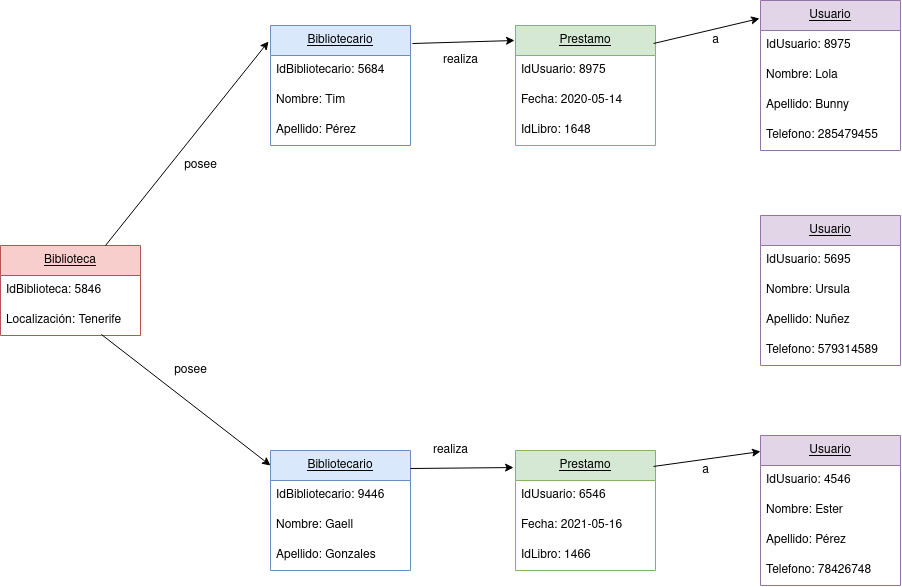

The diagram above was exported from draw.io. Its source (the exported page's mxGraphModel, read from the mxfile embedded in the PNG):
<mxGraphModel dx="2259" dy="670" grid="1" gridSize="10" guides="1" tooltips="1" connect="1" arrows="1" fold="1" page="1" pageScale="1" pageWidth="850" pageHeight="1100" math="0" shadow="0">
  <root>
    <mxCell id="0" />
    <mxCell id="1" parent="0" />
    <mxCell id="KGPLzqyjaxjGdS86DFUs-1" value="&lt;u&gt;Usuario&lt;/u&gt;" style="swimlane;fontStyle=0;childLayout=stackLayout;horizontal=1;startSize=30;horizontalStack=0;resizeParent=1;resizeParentMax=0;resizeLast=0;collapsible=1;marginBottom=0;whiteSpace=wrap;html=1;fillColor=#e1d5e7;strokeColor=#9673a6;" vertex="1" parent="1">
      <mxGeometry x="530" y="460" width="140" height="150" as="geometry" />
    </mxCell>
    <mxCell id="KGPLzqyjaxjGdS86DFUs-2" value="IdUsuario: 4546" style="text;strokeColor=none;fillColor=none;align=left;verticalAlign=middle;spacingLeft=4;spacingRight=4;overflow=hidden;points=[[0,0.5],[1,0.5]];portConstraint=eastwest;rotatable=0;whiteSpace=wrap;html=1;" vertex="1" parent="KGPLzqyjaxjGdS86DFUs-1">
      <mxGeometry y="30" width="140" height="30" as="geometry" />
    </mxCell>
    <mxCell id="KGPLzqyjaxjGdS86DFUs-3" value="Nombre: Ester" style="text;strokeColor=none;fillColor=none;align=left;verticalAlign=middle;spacingLeft=4;spacingRight=4;overflow=hidden;points=[[0,0.5],[1,0.5]];portConstraint=eastwest;rotatable=0;whiteSpace=wrap;html=1;" vertex="1" parent="KGPLzqyjaxjGdS86DFUs-1">
      <mxGeometry y="60" width="140" height="30" as="geometry" />
    </mxCell>
    <mxCell id="KGPLzqyjaxjGdS86DFUs-4" value="Apellido: Pérez" style="text;strokeColor=none;fillColor=none;align=left;verticalAlign=middle;spacingLeft=4;spacingRight=4;overflow=hidden;points=[[0,0.5],[1,0.5]];portConstraint=eastwest;rotatable=0;whiteSpace=wrap;html=1;" vertex="1" parent="KGPLzqyjaxjGdS86DFUs-1">
      <mxGeometry y="90" width="140" height="30" as="geometry" />
    </mxCell>
    <mxCell id="KGPLzqyjaxjGdS86DFUs-9" value="Telefono: 78426748" style="text;strokeColor=none;fillColor=none;align=left;verticalAlign=middle;spacingLeft=4;spacingRight=4;overflow=hidden;points=[[0,0.5],[1,0.5]];portConstraint=eastwest;rotatable=0;whiteSpace=wrap;html=1;" vertex="1" parent="KGPLzqyjaxjGdS86DFUs-1">
      <mxGeometry y="120" width="140" height="30" as="geometry" />
    </mxCell>
    <mxCell id="KGPLzqyjaxjGdS86DFUs-5" value="&lt;u&gt;Prestamo&lt;/u&gt;" style="swimlane;fontStyle=0;childLayout=stackLayout;horizontal=1;startSize=30;horizontalStack=0;resizeParent=1;resizeParentMax=0;resizeLast=0;collapsible=1;marginBottom=0;whiteSpace=wrap;html=1;fillColor=#d5e8d4;strokeColor=#82b366;" vertex="1" parent="1">
      <mxGeometry x="285" y="50" width="140" height="120" as="geometry" />
    </mxCell>
    <mxCell id="KGPLzqyjaxjGdS86DFUs-6" value="IdUsuario: 8975" style="text;strokeColor=none;fillColor=none;align=left;verticalAlign=middle;spacingLeft=4;spacingRight=4;overflow=hidden;points=[[0,0.5],[1,0.5]];portConstraint=eastwest;rotatable=0;whiteSpace=wrap;html=1;" vertex="1" parent="KGPLzqyjaxjGdS86DFUs-5">
      <mxGeometry y="30" width="140" height="30" as="geometry" />
    </mxCell>
    <mxCell id="KGPLzqyjaxjGdS86DFUs-7" value="Fecha: 2020-05-14" style="text;strokeColor=none;fillColor=none;align=left;verticalAlign=middle;spacingLeft=4;spacingRight=4;overflow=hidden;points=[[0,0.5],[1,0.5]];portConstraint=eastwest;rotatable=0;whiteSpace=wrap;html=1;" vertex="1" parent="KGPLzqyjaxjGdS86DFUs-5">
      <mxGeometry y="60" width="140" height="30" as="geometry" />
    </mxCell>
    <mxCell id="KGPLzqyjaxjGdS86DFUs-32" value="IdLibro: 1648" style="text;strokeColor=none;fillColor=none;align=left;verticalAlign=middle;spacingLeft=4;spacingRight=4;overflow=hidden;points=[[0,0.5],[1,0.5]];portConstraint=eastwest;rotatable=0;whiteSpace=wrap;html=1;" vertex="1" parent="KGPLzqyjaxjGdS86DFUs-5">
      <mxGeometry y="90" width="140" height="30" as="geometry" />
    </mxCell>
    <mxCell id="KGPLzqyjaxjGdS86DFUs-13" value="&lt;u&gt;Usuario&lt;/u&gt;" style="swimlane;fontStyle=0;childLayout=stackLayout;horizontal=1;startSize=30;horizontalStack=0;resizeParent=1;resizeParentMax=0;resizeLast=0;collapsible=1;marginBottom=0;whiteSpace=wrap;html=1;fillColor=#e1d5e7;strokeColor=#9673a6;" vertex="1" parent="1">
      <mxGeometry x="530" y="25" width="140" height="150" as="geometry" />
    </mxCell>
    <mxCell id="KGPLzqyjaxjGdS86DFUs-14" value="IdUsuario: 8975" style="text;strokeColor=none;fillColor=none;align=left;verticalAlign=middle;spacingLeft=4;spacingRight=4;overflow=hidden;points=[[0,0.5],[1,0.5]];portConstraint=eastwest;rotatable=0;whiteSpace=wrap;html=1;" vertex="1" parent="KGPLzqyjaxjGdS86DFUs-13">
      <mxGeometry y="30" width="140" height="30" as="geometry" />
    </mxCell>
    <mxCell id="KGPLzqyjaxjGdS86DFUs-15" value="Nombre: Lola" style="text;strokeColor=none;fillColor=none;align=left;verticalAlign=middle;spacingLeft=4;spacingRight=4;overflow=hidden;points=[[0,0.5],[1,0.5]];portConstraint=eastwest;rotatable=0;whiteSpace=wrap;html=1;" vertex="1" parent="KGPLzqyjaxjGdS86DFUs-13">
      <mxGeometry y="60" width="140" height="30" as="geometry" />
    </mxCell>
    <mxCell id="KGPLzqyjaxjGdS86DFUs-16" value="Apellido: Bunny" style="text;strokeColor=none;fillColor=none;align=left;verticalAlign=middle;spacingLeft=4;spacingRight=4;overflow=hidden;points=[[0,0.5],[1,0.5]];portConstraint=eastwest;rotatable=0;whiteSpace=wrap;html=1;" vertex="1" parent="KGPLzqyjaxjGdS86DFUs-13">
      <mxGeometry y="90" width="140" height="30" as="geometry" />
    </mxCell>
    <mxCell id="KGPLzqyjaxjGdS86DFUs-17" value="Telefono: 285479455" style="text;strokeColor=none;fillColor=none;align=left;verticalAlign=middle;spacingLeft=4;spacingRight=4;overflow=hidden;points=[[0,0.5],[1,0.5]];portConstraint=eastwest;rotatable=0;whiteSpace=wrap;html=1;" vertex="1" parent="KGPLzqyjaxjGdS86DFUs-13">
      <mxGeometry y="120" width="140" height="30" as="geometry" />
    </mxCell>
    <mxCell id="KGPLzqyjaxjGdS86DFUs-18" value="&lt;u&gt;Usuario&lt;/u&gt;" style="swimlane;fontStyle=0;childLayout=stackLayout;horizontal=1;startSize=30;horizontalStack=0;resizeParent=1;resizeParentMax=0;resizeLast=0;collapsible=1;marginBottom=0;whiteSpace=wrap;html=1;fillColor=#e1d5e7;strokeColor=#9673a6;" vertex="1" parent="1">
      <mxGeometry x="530" y="240" width="140" height="150" as="geometry" />
    </mxCell>
    <mxCell id="KGPLzqyjaxjGdS86DFUs-19" value="IdUsuario: 5695" style="text;strokeColor=none;fillColor=none;align=left;verticalAlign=middle;spacingLeft=4;spacingRight=4;overflow=hidden;points=[[0,0.5],[1,0.5]];portConstraint=eastwest;rotatable=0;whiteSpace=wrap;html=1;" vertex="1" parent="KGPLzqyjaxjGdS86DFUs-18">
      <mxGeometry y="30" width="140" height="30" as="geometry" />
    </mxCell>
    <mxCell id="KGPLzqyjaxjGdS86DFUs-20" value="Nombre: Ursula" style="text;strokeColor=none;fillColor=none;align=left;verticalAlign=middle;spacingLeft=4;spacingRight=4;overflow=hidden;points=[[0,0.5],[1,0.5]];portConstraint=eastwest;rotatable=0;whiteSpace=wrap;html=1;" vertex="1" parent="KGPLzqyjaxjGdS86DFUs-18">
      <mxGeometry y="60" width="140" height="30" as="geometry" />
    </mxCell>
    <mxCell id="KGPLzqyjaxjGdS86DFUs-21" value="Apellido: Nuñez" style="text;strokeColor=none;fillColor=none;align=left;verticalAlign=middle;spacingLeft=4;spacingRight=4;overflow=hidden;points=[[0,0.5],[1,0.5]];portConstraint=eastwest;rotatable=0;whiteSpace=wrap;html=1;" vertex="1" parent="KGPLzqyjaxjGdS86DFUs-18">
      <mxGeometry y="90" width="140" height="30" as="geometry" />
    </mxCell>
    <mxCell id="KGPLzqyjaxjGdS86DFUs-22" value="Telefono: 579314589" style="text;strokeColor=none;fillColor=none;align=left;verticalAlign=middle;spacingLeft=4;spacingRight=4;overflow=hidden;points=[[0,0.5],[1,0.5]];portConstraint=eastwest;rotatable=0;whiteSpace=wrap;html=1;" vertex="1" parent="KGPLzqyjaxjGdS86DFUs-18">
      <mxGeometry y="120" width="140" height="30" as="geometry" />
    </mxCell>
    <mxCell id="KGPLzqyjaxjGdS86DFUs-23" value="&lt;u&gt;Bibliotecario&lt;/u&gt;" style="swimlane;fontStyle=0;childLayout=stackLayout;horizontal=1;startSize=30;horizontalStack=0;resizeParent=1;resizeParentMax=0;resizeLast=0;collapsible=1;marginBottom=0;whiteSpace=wrap;html=1;fillColor=#dae8fc;strokeColor=#6c8ebf;" vertex="1" parent="1">
      <mxGeometry x="40" y="50" width="140" height="120" as="geometry" />
    </mxCell>
    <mxCell id="KGPLzqyjaxjGdS86DFUs-24" value="IdBibliotecario: 5684" style="text;strokeColor=none;fillColor=none;align=left;verticalAlign=middle;spacingLeft=4;spacingRight=4;overflow=hidden;points=[[0,0.5],[1,0.5]];portConstraint=eastwest;rotatable=0;whiteSpace=wrap;html=1;" vertex="1" parent="KGPLzqyjaxjGdS86DFUs-23">
      <mxGeometry y="30" width="140" height="30" as="geometry" />
    </mxCell>
    <mxCell id="KGPLzqyjaxjGdS86DFUs-25" value="Nombre: Tim" style="text;strokeColor=none;fillColor=none;align=left;verticalAlign=middle;spacingLeft=4;spacingRight=4;overflow=hidden;points=[[0,0.5],[1,0.5]];portConstraint=eastwest;rotatable=0;whiteSpace=wrap;html=1;" vertex="1" parent="KGPLzqyjaxjGdS86DFUs-23">
      <mxGeometry y="60" width="140" height="30" as="geometry" />
    </mxCell>
    <mxCell id="KGPLzqyjaxjGdS86DFUs-26" value="Apellido: Pérez" style="text;strokeColor=none;fillColor=none;align=left;verticalAlign=middle;spacingLeft=4;spacingRight=4;overflow=hidden;points=[[0,0.5],[1,0.5]];portConstraint=eastwest;rotatable=0;whiteSpace=wrap;html=1;" vertex="1" parent="KGPLzqyjaxjGdS86DFUs-23">
      <mxGeometry y="90" width="140" height="30" as="geometry" />
    </mxCell>
    <mxCell id="KGPLzqyjaxjGdS86DFUs-28" value="&lt;u&gt;Bibliotecario&lt;/u&gt;" style="swimlane;fontStyle=0;childLayout=stackLayout;horizontal=1;startSize=30;horizontalStack=0;resizeParent=1;resizeParentMax=0;resizeLast=0;collapsible=1;marginBottom=0;whiteSpace=wrap;html=1;fillColor=#dae8fc;strokeColor=#6c8ebf;" vertex="1" parent="1">
      <mxGeometry x="40" y="475" width="140" height="120" as="geometry" />
    </mxCell>
    <mxCell id="KGPLzqyjaxjGdS86DFUs-29" value="IdBibliotecario: 9446" style="text;strokeColor=none;fillColor=none;align=left;verticalAlign=middle;spacingLeft=4;spacingRight=4;overflow=hidden;points=[[0,0.5],[1,0.5]];portConstraint=eastwest;rotatable=0;whiteSpace=wrap;html=1;" vertex="1" parent="KGPLzqyjaxjGdS86DFUs-28">
      <mxGeometry y="30" width="140" height="30" as="geometry" />
    </mxCell>
    <mxCell id="KGPLzqyjaxjGdS86DFUs-30" value="Nombre: Gaell" style="text;strokeColor=none;fillColor=none;align=left;verticalAlign=middle;spacingLeft=4;spacingRight=4;overflow=hidden;points=[[0,0.5],[1,0.5]];portConstraint=eastwest;rotatable=0;whiteSpace=wrap;html=1;" vertex="1" parent="KGPLzqyjaxjGdS86DFUs-28">
      <mxGeometry y="60" width="140" height="30" as="geometry" />
    </mxCell>
    <mxCell id="KGPLzqyjaxjGdS86DFUs-31" value="Apellido: Gonzales" style="text;strokeColor=none;fillColor=none;align=left;verticalAlign=middle;spacingLeft=4;spacingRight=4;overflow=hidden;points=[[0,0.5],[1,0.5]];portConstraint=eastwest;rotatable=0;whiteSpace=wrap;html=1;" vertex="1" parent="KGPLzqyjaxjGdS86DFUs-28">
      <mxGeometry y="90" width="140" height="30" as="geometry" />
    </mxCell>
    <mxCell id="KGPLzqyjaxjGdS86DFUs-33" value="&lt;u&gt;Prestamo&lt;/u&gt;" style="swimlane;fontStyle=0;childLayout=stackLayout;horizontal=1;startSize=30;horizontalStack=0;resizeParent=1;resizeParentMax=0;resizeLast=0;collapsible=1;marginBottom=0;whiteSpace=wrap;html=1;fillColor=#d5e8d4;strokeColor=#82b366;" vertex="1" parent="1">
      <mxGeometry x="285" y="475" width="140" height="120" as="geometry" />
    </mxCell>
    <mxCell id="KGPLzqyjaxjGdS86DFUs-34" value="IdUsuario: 6546" style="text;strokeColor=none;fillColor=none;align=left;verticalAlign=middle;spacingLeft=4;spacingRight=4;overflow=hidden;points=[[0,0.5],[1,0.5]];portConstraint=eastwest;rotatable=0;whiteSpace=wrap;html=1;" vertex="1" parent="KGPLzqyjaxjGdS86DFUs-33">
      <mxGeometry y="30" width="140" height="30" as="geometry" />
    </mxCell>
    <mxCell id="KGPLzqyjaxjGdS86DFUs-35" value="Fecha: 2021-05-16" style="text;strokeColor=none;fillColor=none;align=left;verticalAlign=middle;spacingLeft=4;spacingRight=4;overflow=hidden;points=[[0,0.5],[1,0.5]];portConstraint=eastwest;rotatable=0;whiteSpace=wrap;html=1;" vertex="1" parent="KGPLzqyjaxjGdS86DFUs-33">
      <mxGeometry y="60" width="140" height="30" as="geometry" />
    </mxCell>
    <mxCell id="KGPLzqyjaxjGdS86DFUs-36" value="IdLibro: 1466" style="text;strokeColor=none;fillColor=none;align=left;verticalAlign=middle;spacingLeft=4;spacingRight=4;overflow=hidden;points=[[0,0.5],[1,0.5]];portConstraint=eastwest;rotatable=0;whiteSpace=wrap;html=1;" vertex="1" parent="KGPLzqyjaxjGdS86DFUs-33">
      <mxGeometry y="90" width="140" height="30" as="geometry" />
    </mxCell>
    <mxCell id="KGPLzqyjaxjGdS86DFUs-37" value="&lt;u&gt;Biblioteca&lt;/u&gt;" style="swimlane;fontStyle=0;childLayout=stackLayout;horizontal=1;startSize=30;horizontalStack=0;resizeParent=1;resizeParentMax=0;resizeLast=0;collapsible=1;marginBottom=0;whiteSpace=wrap;html=1;fillColor=#f8cecc;strokeColor=#b85450;" vertex="1" parent="1">
      <mxGeometry x="-230" y="270" width="140" height="90" as="geometry" />
    </mxCell>
    <mxCell id="KGPLzqyjaxjGdS86DFUs-38" value="IdBiblioteca: 5846" style="text;strokeColor=none;fillColor=none;align=left;verticalAlign=middle;spacingLeft=4;spacingRight=4;overflow=hidden;points=[[0,0.5],[1,0.5]];portConstraint=eastwest;rotatable=0;whiteSpace=wrap;html=1;" vertex="1" parent="KGPLzqyjaxjGdS86DFUs-37">
      <mxGeometry y="30" width="140" height="30" as="geometry" />
    </mxCell>
    <mxCell id="KGPLzqyjaxjGdS86DFUs-39" value="Localización: Tenerife" style="text;strokeColor=none;fillColor=none;align=left;verticalAlign=middle;spacingLeft=4;spacingRight=4;overflow=hidden;points=[[0,0.5],[1,0.5]];portConstraint=eastwest;rotatable=0;whiteSpace=wrap;html=1;" vertex="1" parent="KGPLzqyjaxjGdS86DFUs-37">
      <mxGeometry y="60" width="140" height="30" as="geometry" />
    </mxCell>
    <mxCell id="KGPLzqyjaxjGdS86DFUs-41" value="" style="endArrow=classic;html=1;rounded=0;exitX=0.75;exitY=0;exitDx=0;exitDy=0;entryX=-0.014;entryY=0.133;entryDx=0;entryDy=0;entryPerimeter=0;endFill=1;" edge="1" parent="1" source="KGPLzqyjaxjGdS86DFUs-37" target="KGPLzqyjaxjGdS86DFUs-23">
      <mxGeometry width="50" height="50" relative="1" as="geometry">
        <mxPoint x="-70" y="260" as="sourcePoint" />
        <mxPoint x="-20" y="210" as="targetPoint" />
      </mxGeometry>
    </mxCell>
    <mxCell id="KGPLzqyjaxjGdS86DFUs-42" value="" style="endArrow=classic;html=1;rounded=0;exitX=0.721;exitY=0.967;exitDx=0;exitDy=0;exitPerimeter=0;entryX=0;entryY=0.125;entryDx=0;entryDy=0;entryPerimeter=0;" edge="1" parent="1" source="KGPLzqyjaxjGdS86DFUs-39" target="KGPLzqyjaxjGdS86DFUs-28">
      <mxGeometry width="50" height="50" relative="1" as="geometry">
        <mxPoint x="-130" y="500" as="sourcePoint" />
        <mxPoint x="-80" y="450" as="targetPoint" />
      </mxGeometry>
    </mxCell>
    <mxCell id="KGPLzqyjaxjGdS86DFUs-46" value="" style="endArrow=classic;html=1;rounded=0;exitX=1.014;exitY=0.15;exitDx=0;exitDy=0;exitPerimeter=0;entryX=-0.007;entryY=0.125;entryDx=0;entryDy=0;entryPerimeter=0;" edge="1" parent="1" source="KGPLzqyjaxjGdS86DFUs-23" target="KGPLzqyjaxjGdS86DFUs-5">
      <mxGeometry width="50" height="50" relative="1" as="geometry">
        <mxPoint x="240" y="210" as="sourcePoint" />
        <mxPoint x="290" y="160" as="targetPoint" />
      </mxGeometry>
    </mxCell>
    <mxCell id="KGPLzqyjaxjGdS86DFUs-47" value="" style="endArrow=classic;html=1;rounded=0;exitX=1;exitY=0.15;exitDx=0;exitDy=0;exitPerimeter=0;entryX=-0.014;entryY=0.142;entryDx=0;entryDy=0;entryPerimeter=0;" edge="1" parent="1" source="KGPLzqyjaxjGdS86DFUs-28" target="KGPLzqyjaxjGdS86DFUs-33">
      <mxGeometry width="50" height="50" relative="1" as="geometry">
        <mxPoint x="210" y="430" as="sourcePoint" />
        <mxPoint x="260" y="380" as="targetPoint" />
      </mxGeometry>
    </mxCell>
    <mxCell id="KGPLzqyjaxjGdS86DFUs-48" value="posee" style="text;html=1;align=center;verticalAlign=middle;resizable=0;points=[];autosize=1;strokeColor=none;fillColor=none;" vertex="1" parent="1">
      <mxGeometry x="-70" y="380" width="60" height="30" as="geometry" />
    </mxCell>
    <mxCell id="KGPLzqyjaxjGdS86DFUs-49" value="posee" style="text;html=1;align=center;verticalAlign=middle;resizable=0;points=[];autosize=1;strokeColor=none;fillColor=none;" vertex="1" parent="1">
      <mxGeometry x="-60" y="175" width="60" height="30" as="geometry" />
    </mxCell>
    <mxCell id="KGPLzqyjaxjGdS86DFUs-50" value="realiza" style="text;html=1;align=center;verticalAlign=middle;resizable=0;points=[];autosize=1;strokeColor=none;fillColor=none;" vertex="1" parent="1">
      <mxGeometry x="190" y="460" width="60" height="30" as="geometry" />
    </mxCell>
    <mxCell id="KGPLzqyjaxjGdS86DFUs-51" value="realiza" style="text;html=1;align=center;verticalAlign=middle;resizable=0;points=[];autosize=1;strokeColor=none;fillColor=none;" vertex="1" parent="1">
      <mxGeometry x="200" y="70" width="60" height="30" as="geometry" />
    </mxCell>
    <mxCell id="KGPLzqyjaxjGdS86DFUs-52" value="" style="endArrow=classic;html=1;rounded=0;exitX=0.986;exitY=0.15;exitDx=0;exitDy=0;exitPerimeter=0;entryX=-0.007;entryY=0.12;entryDx=0;entryDy=0;entryPerimeter=0;" edge="1" parent="1" source="KGPLzqyjaxjGdS86DFUs-5" target="KGPLzqyjaxjGdS86DFUs-13">
      <mxGeometry width="50" height="50" relative="1" as="geometry">
        <mxPoint x="410" y="240" as="sourcePoint" />
        <mxPoint x="460" y="190" as="targetPoint" />
      </mxGeometry>
    </mxCell>
    <mxCell id="KGPLzqyjaxjGdS86DFUs-53" value="a" style="text;html=1;align=center;verticalAlign=middle;resizable=0;points=[];autosize=1;strokeColor=none;fillColor=none;" vertex="1" parent="1">
      <mxGeometry x="470" y="50" width="30" height="30" as="geometry" />
    </mxCell>
    <mxCell id="KGPLzqyjaxjGdS86DFUs-54" value="" style="endArrow=classic;html=1;rounded=0;exitX=0.986;exitY=0.133;exitDx=0;exitDy=0;exitPerimeter=0;entryX=0;entryY=0.107;entryDx=0;entryDy=0;entryPerimeter=0;" edge="1" parent="1" source="KGPLzqyjaxjGdS86DFUs-33" target="KGPLzqyjaxjGdS86DFUs-1">
      <mxGeometry width="50" height="50" relative="1" as="geometry">
        <mxPoint x="455" y="500" as="sourcePoint" />
        <mxPoint x="505" y="450" as="targetPoint" />
      </mxGeometry>
    </mxCell>
    <mxCell id="KGPLzqyjaxjGdS86DFUs-55" value="a" style="text;html=1;align=center;verticalAlign=middle;resizable=0;points=[];autosize=1;strokeColor=none;fillColor=none;" vertex="1" parent="1">
      <mxGeometry x="460" y="480" width="30" height="30" as="geometry" />
    </mxCell>
  </root>
</mxGraphModel>